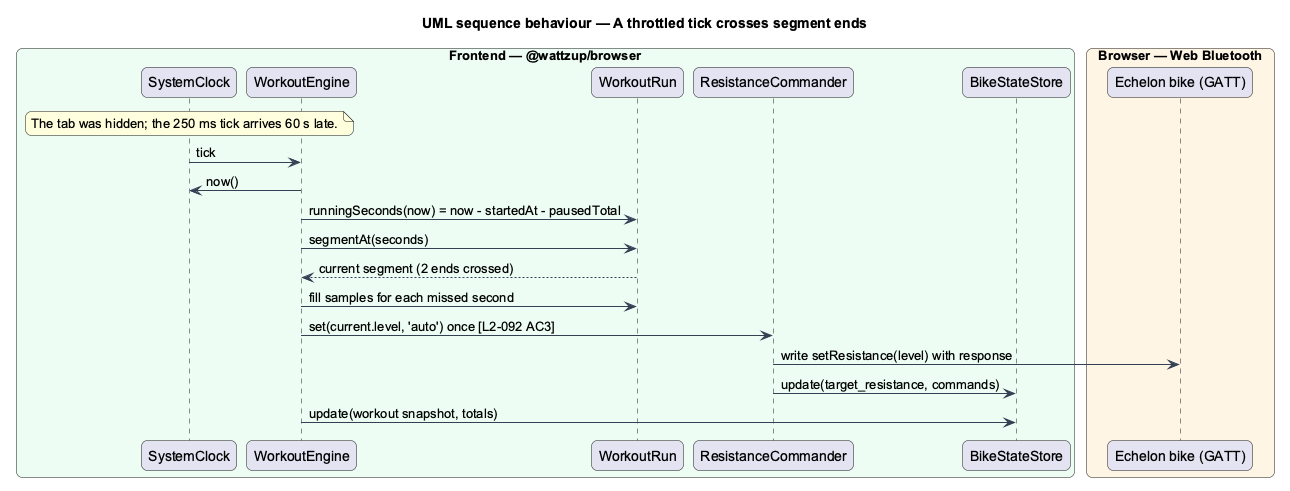

The diagram above was rendered by PlantUML. Its source (embedded in the PNG):
@startuml
title UML sequence behaviour — A throttled tick crosses segment ends
skinparam backgroundColor #FFFFFF
skinparam shadowing false
skinparam roundcorner 12
skinparam defaultFontName Arial
skinparam ArrowColor #344054
box "Frontend — @wattzup/browser" #ECFDF3
  participant "SystemClock" as clock
  participant "WorkoutEngine" as engine
  participant "WorkoutRun" as run
  participant "ResistanceCommander" as cmd
  participant "BikeStateStore" as store
end box
box "Browser — Web Bluetooth" #FFF4E5
  participant "Echelon bike (GATT)" as bike
end box

note over clock : The tab was hidden; the 250 ms tick arrives 60 s late.
clock -> engine : tick
engine -> clock : now()
engine -> run : runningSeconds(now) = now - startedAt - pausedTotal
engine -> run : segmentAt(seconds)
run --> engine : current segment (2 ends crossed)
engine -> run : fill samples for each missed second
engine -> cmd : set(current.level, 'auto') once [L2-092 AC3]
cmd -> bike : write setResistance(level) with response
cmd -> store : update(target_resistance, commands)
engine -> store : update(workout snapshot, totals)
@enduml